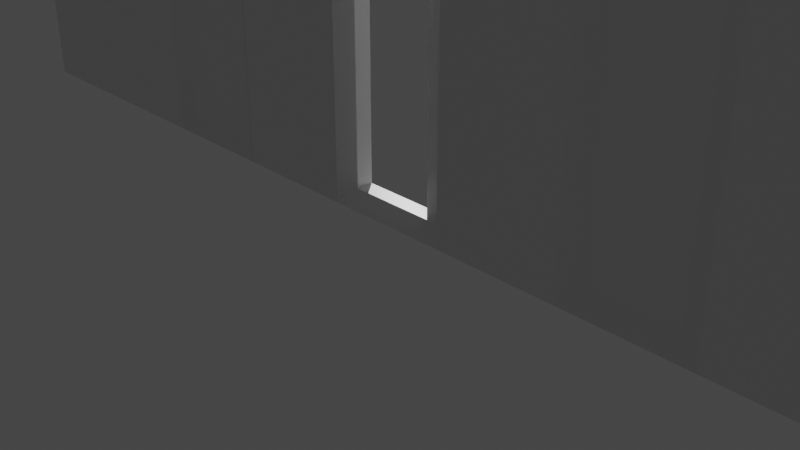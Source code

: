 # Source: Test.blend  (saved by Blender 2.81.16; exported with 4.5.12 LTS)
import bpy
from mathutils import Matrix  # noqa: F401  (used for matrix-valued properties, if any)

bpy.ops.wm.read_factory_settings(use_empty=True)
scene = bpy.context.scene
scene.name = 'Scene'

# ---- collections
col_collection = bpy.data.collections.new('Collection'); scene.collection.children.link(col_collection)

# ---- materials (node trees are filled in below, after node groups)
mat_material = bpy.data.materials.new('Material')
mat_material.alpha_threshold = 0.0
mat_material.use_transparent_shadow = False
mat_material.line_color = (0.0, 0.0, 0.0, 1.0)

# ---- material node trees
mat_material.use_nodes = True; mat_material.node_tree.nodes.clear()
_N = mat_material.node_tree.nodes; _L = mat_material.node_tree.links
n0 = _N.new('ShaderNodeOutputMaterial'); n0.name = 'Material Output'; n0.location = (300, 300)
n1 = _N.new('ShaderNodeBsdfPrincipled'); n1.name = 'Principled BSDF'; n1.location = (10, 300)
n1.distribution = 'GGX'
n1.subsurface_method = 'BURLEY'
n1.inputs[2].default_value = 0.4
n1.inputs[3].default_value = 1.45
n1.inputs[27].default_value = (0.0, 0.0, 0.0, 1.0)
n1.inputs[28].default_value = 1.0
_L.new(n1.outputs[0], n0.inputs[0])
n0.is_active_output = True

# ---- world
world_world = bpy.data.worlds.new('World'); scene.world = world_world
world_world.use_nodes = True; world_world.node_tree.nodes.clear()
_N = world_world.node_tree.nodes; _L = world_world.node_tree.links
n0 = _N.new('ShaderNodeOutputWorld'); n0.name = 'World Output'; n0.location = (300, 300)
n1 = _N.new('ShaderNodeBackground'); n1.name = 'Background'; n1.location = (10, 300)
n1.inputs[0].default_value = (0.05088, 0.05088, 0.05088, 1.0)
_L.new(n1.outputs[0], n0.inputs[0])
n0.is_active_output = True
world_world.color = (0.05088, 0.05088, 0.05088)
world_world.use_sun_shadow = False
world_world.sun_shadow_jitter_overblur = 0.0

# ---- cameras
cam_camera = bpy.data.cameras.new('Camera')
cam_camera.clip_end = 100.0
cam_camera.ortho_scale = 7.314

# ---- lights
light_light = bpy.data.lights.new('Light', 'POINT')
light_light.transmission_factor = 0.0
light_light.energy = 1000.0
light_light.shadow_soft_size = 0.1
light_light.shadow_maximum_resolution = 0.006
light_light.use_absolute_resolution = True

# ---- meshes
me_cube = bpy.data.meshes.new('Cube')
me_cube.from_pydata([(1.0, 1.0, 1.0), (1.0, 1.0, -1.0), (1.0, -1.0, 1.0), (1.0, -1.0, -1.0), (-1.0, 1.0, 1.0), (-1.0, 1.0, -1.0), (-1.0, -1.0, 1.0), (-1.0, -1.0, -1.0), (0.7778, 1.0, -1.0), (0.5556, 1.0, -1.0), (0.3333, 1.0, -1.0), (0.07734, 0.4276, -0.9662), (-0.07734, 0.4276, -0.9662), (-0.3685, 0.4276, -0.9648), (-0.5204, 0.4276, -0.9648), (-0.7778, 1.0, -1.0), (0.7778, -1.0, 1.0), (0.5556, -1.0, 1.0), (0.3333, -1.0, 1.0), (0.1111, -1.0, 1.0), (-0.1111, -1.0, 1.0), (-0.3333, -1.0, 1.0), (-0.5556, -1.0, 1.0), (-0.7778, -1.0, 1.0), (-0.7778, -1.0, -1.0), (-0.5204, -0.4015, -0.9648), (-0.3685, -0.4015, -0.9648), (-0.07734, -0.5376, -0.9662), (0.07734, -0.5376, -0.9662), (0.357, -0.6, -0.9763), (0.5319, -0.6, -0.9763), (0.7778, -1.0, -1.0), (-0.7778, 1.0, 1.0), (-0.5556, 1.0, 1.0), (-0.3333, 1.0, 1.0), (-0.1111, 1.0, 1.0), (0.1111, 1.0, 1.0), (0.3333, 1.0, 1.0), (0.5556, 1.0, 1.0), (0.7778, 1.0, 1.0), (1.0, 1.0, 0.2816), (-1.0, -1.0, 0.2816), (1.0, -1.0, 0.2816), (-1.0, 1.0, 0.2816), (-0.7778, 1.0, 0.2816), (-0.5204, 0.4276, 0.2464), (-0.3685, 0.4276, 0.2464), (-0.07734, 0.4276, 0.2478), (0.07734, 0.4276, 0.2478), (0.3333, 1.0, 0.2816), (0.5556, 1.0, 0.2816), (0.7778, 1.0, 0.2816), (0.7778, -1.0, 0.2816), (0.5319, -0.6, 0.2579), (0.357, -0.6, 0.2579), (0.07734, -0.5376, 0.2478), (-0.07734, -0.5376, 0.2478), (-0.3685, -0.4015, 0.2464), (-0.5204, -0.4015, 0.2464), (-0.7778, -1.0, 0.2816), (-1.49e-08, 0.4276, -0.9662), (-1.49e-08, -1.0, 1.0), (1.49e-08, -0.5376, -0.9662), (1.49e-08, 1.0, 1.0), (-7.451e-09, -0.5376, 0.3328), (7.451e-09, 0.4276, 0.3328), (-0.4444, 0.4276, -0.9648), (-0.4444, -1.0, 1.0), (-0.4444, -0.4015, -0.9648), (-0.4444, 1.0, 1.0), (-0.4444, -0.4015, 0.3245), (-0.4444, 0.4276, 0.3245), (0.4444, 1.0, -1.0), (0.4444, -1.0, 1.0), (0.4444, -0.6, -0.9763), (0.4444, 1.0, 1.0), (0.4444, -0.6, 0.3326), (0.4444, 1.0, 0.2816), (0.4444, -1.0, -1.0), (0.5556, -1.0, -1.0), (0.5556, -1.0, 0.2816), (0.3333, -1.0, 0.2816), (0.3333, -1.0, -1.0), (0.4444, -1.0, 0.3805), (0.4444, -1.0, -1.0), (0.5556, -1.0, -1.0), (0.3333, -1.0, -1.0), (0.4444, -0.6, -0.9763), (0.5319, -0.6, -0.9763), (0.357, -0.6, -0.9763), (-1.49e-08, 1.0, -1.0), (-0.1111, 1.0, -1.0), (1.49e-08, -1.0, -1.0), (0.1111, -1.0, -1.0), (-0.1111, 1.0, 0.2589), (0.1111, 1.0, 0.2589), (0.1111, 1.0, -1.0), (0.1111, -1.0, 0.2589), (-0.1111, -1.0, 0.2589), (-0.1111, -1.0, -1.0), (-7.451e-09, -1.0, 0.3791), (7.451e-09, 1.0, 0.3791), (-0.4444, 1.0, -1.0), (-0.5556, 1.0, -1.0), (-0.4444, -1.0, -1.0), (-0.3333, -1.0, -1.0), (-0.5556, 1.0, 0.2575), (-0.3333, 1.0, 0.2575), (-0.3333, 1.0, -1.0), (-0.3333, -1.0, 0.2575), (-0.5556, -1.0, 0.2575), (-0.5556, -1.0, -1.0), (-0.4444, -1.0, 0.3748), (-0.4444, 1.0, 0.3748)], [], [(32, 4, 6, 23), (59, 23, 6, 41), (41, 6, 4, 43), (8, 1, 3, 31), (40, 0, 2, 42), (51, 39, 0, 40), (43, 4, 32, 44), (44, 32, 33, 106), (113, 69, 34, 107), (107, 34, 35, 94), (101, 63, 36, 95), (95, 36, 37, 49), (77, 75, 38, 50), (50, 38, 39, 51), (5, 15, 24, 7), (15, 103, 111, 24), (102, 108, 105, 104), (108, 91, 99, 105), (90, 96, 93, 92), (96, 10, 82, 93), (72, 9, 79, 78), (9, 8, 31, 79), (42, 2, 16, 52), (52, 16, 17, 80), (83, 73, 18, 81), (81, 18, 19, 97), (100, 61, 20, 98), (98, 20, 21, 109), (112, 67, 22, 110), (110, 22, 23, 59), (0, 39, 16, 2), (39, 38, 17, 16), (75, 37, 18, 73), (37, 36, 19, 18), (63, 35, 20, 61), (35, 34, 21, 20), (69, 33, 22, 67), (33, 32, 23, 22), (111, 110, 59, 24), (68, 70, 58, 25), (99, 98, 109, 105), (82, 81, 97, 93), (74, 76, 54, 29), (31, 52, 80, 79), (3, 42, 52, 31), (9, 50, 51, 8), (72, 77, 50, 9), (96, 95, 49, 10), (108, 107, 94, 91), (66, 71, 46, 13), (15, 44, 106, 103), (5, 43, 44, 15), (8, 51, 40, 1), (1, 40, 42, 3), (7, 41, 43, 5), (24, 59, 41, 7), (27, 12, 47, 56), (36, 63, 61, 19), (97, 19, 61, 100), (91, 90, 92, 99), (94, 35, 63, 101), (14, 45, 71, 66), (26, 57, 70, 68), (34, 69, 67, 21), (109, 21, 67, 112), (103, 102, 104, 111), (106, 33, 69, 113), (10, 49, 77, 72), (30, 53, 76, 74), (38, 75, 73, 17), (80, 17, 73, 83), (10, 72, 78, 82), (49, 37, 75, 77), (30, 74, 87, 88), (53, 30, 79, 80), (29, 54, 81, 82), (54, 76, 83, 81), (74, 29, 89, 87), (76, 53, 80, 83), (88, 87, 84, 85), (87, 89, 86, 84), (29, 82, 86, 89), (78, 79, 85, 84), (82, 78, 84, 86), (79, 30, 88, 85), (12, 60, 90, 91), (28, 62, 92, 93), (47, 12, 91, 94), (11, 48, 95, 96), (55, 28, 93, 97), (27, 56, 98, 99), (56, 64, 100, 98), (48, 65, 101, 95), (60, 11, 96, 90), (62, 27, 99, 92), (64, 55, 97, 100), (65, 47, 94, 101), (11, 28, 55, 48), (47, 65, 64, 56), (27, 28, 11, 12), (65, 48, 55, 64), (14, 66, 102, 103), (26, 68, 104, 105), (45, 14, 103, 106), (13, 46, 107, 108), (57, 26, 105, 109), (25, 58, 110, 111), (58, 70, 112, 110), (46, 71, 113, 107), (66, 13, 108, 102), (68, 25, 111, 104), (70, 57, 109, 112), (71, 45, 106, 113)])
_uv = me_cube.uv_layers.new(name='UVMap')
_uv.uv.foreach_set('vector', [0.8472, 0.5, 0.875, 0.5, 0.875, 0.75, 0.8472, 0.75, 0.5352, 0.9722, 0.625, 0.9722, 0.625, 1.0, 0.5352, 1.0, 0.5352, 0.0, 0.625, 0.0, 0.625, 0.25, 0.5352, 0.25, 0.3472, 0.5, 0.375, 0.5, 0.375, 0.75, 0.3472, 0.75, 0.5352, 0.5, 0.625, 0.5, 0.625, 0.75, 0.5352, 0.75, 0.5352, 0.4722, 0.625, 0.4722, 0.625, 0.5, 0.5352, 0.5, 0.5352, 0.25, 0.625, 0.25, 0.625, 0.2778, 0.5352, 0.2778, 0.5352, 0.2778, 0.625, 0.2778, 0.625, 0.3056, 0.5352, 0.3056, 0.5352, 0.3194, 0.625, 0.3194, 0.625, 0.3333, 0.5352, 0.3333, 0.5352, 0.3333, 0.625, 0.3333, 0.625, 0.3611, 0.5352, 0.3611, 0.5352, 0.375, 0.625, 0.375, 0.625, 0.3889, 0.5352, 0.3889, 0.5352, 0.3889, 0.625, 0.3889, 0.625, 0.4167, 0.5352, 0.4167, 0.5352, 0.4306, 0.625, 0.4306, 0.625, 0.4444, 0.5352, 0.4444, 0.5352, 0.4444, 0.625, 0.4444, 0.625, 0.4722, 0.5352, 0.4722, 0.125, 0.5, 0.1528, 0.5, 0.1528, 0.75, 0.125, 0.75, 0.1528, 0.5, 0.1806, 0.5, 0.1806, 0.75, 0.1528, 0.75, 0.1944, 0.5, 0.2083, 0.5, 0.2083, 0.75, 0.1944, 0.75, 0.2083, 0.5, 0.2361, 0.5, 0.2361, 0.75, 0.2083, 0.75, 0.25, 0.5, 0.2639, 0.5, 0.2639, 0.75, 0.25, 0.75, 0.2639, 0.5, 0.2917, 0.5, 0.2917, 0.75, 0.2639, 0.75, 0.3056, 0.5, 0.3194, 0.5, 0.3194, 0.75, 0.3056, 0.75, 0.3194, 0.5, 0.3472, 0.5, 0.3472, 0.75, 0.3194, 0.75, 0.5352, 0.75, 0.625, 0.75, 0.625, 0.7778, 0.5352, 0.7778, 0.5352, 0.7778, 0.625, 0.7778, 0.625, 0.8056, 0.5352, 0.8056, 0.5352, 0.8194, 0.625, 0.8194, 0.625, 0.8333, 0.5352, 0.8333, 0.5352, 0.8333, 0.625, 0.8333, 0.625, 0.8611, 0.5352, 0.8611, 0.5352, 0.875, 0.625, 0.875, 0.625, 0.8889, 0.5352, 0.8889, 0.5352, 0.8889, 0.625, 0.8889, 0.625, 0.9167, 0.5352, 0.9167, 0.5352, 0.9306, 0.625, 0.9306, 0.625, 0.9444, 0.5352, 0.9444, 0.5352, 0.9444, 0.625, 0.9444, 0.625, 0.9722, 0.5352, 0.9722, 0.625, 0.5, 0.6528, 0.5, 0.6528, 0.75, 0.625, 0.75, 0.6528, 0.5, 0.6806, 0.5, 0.6806, 0.75, 0.6528, 0.75, 0.6944, 0.5, 0.7083, 0.5, 0.7083, 0.75, 0.6944, 0.75, 0.7083, 0.5, 0.7361, 0.5, 0.7361, 0.75, 0.7083, 0.75, 0.75, 0.5, 0.7639, 0.5, 0.7639, 0.75, 0.75, 0.75, 0.7639, 0.5, 0.7917, 0.5, 0.7917, 0.75, 0.7639, 0.75, 0.8056, 0.5, 0.8194, 0.5, 0.8194, 0.75, 0.8056, 0.75, 0.8194, 0.5, 0.8472, 0.5, 0.8472, 0.75, 0.8194, 0.75, 0.375, 0.9444, 0.5352, 0.9444, 0.5352, 0.9722, 0.375, 0.9722, 0.3794, 0.9306, 0.5308, 0.9306, 0.5308, 0.94, 0.3794, 0.94, 0.375, 0.8889, 0.5352, 0.8889, 0.5352, 0.9167, 0.375, 0.9167, 0.375, 0.8333, 0.5352, 0.8333, 0.5352, 0.8611, 0.375, 0.8611, 0.378, 0.8194, 0.5322, 0.8194, 0.5322, 0.8304, 0.378, 0.8304, 0.375, 0.7778, 0.5352, 0.7778, 0.5352, 0.8056, 0.375, 0.8056, 0.375, 0.75, 0.5352, 0.75, 0.5352, 0.7778, 0.375, 0.7778, 0.375, 0.4444, 0.5352, 0.4444, 0.5352, 0.4722, 0.375, 0.4722, 0.375, 0.4306, 0.5352, 0.4306, 0.5352, 0.4444, 0.375, 0.4444, 0.375, 0.3889, 0.5352, 0.3889, 0.5352, 0.4167, 0.375, 0.4167, 0.375, 0.3333, 0.5352, 0.3333, 0.5352, 0.3611, 0.375, 0.3611, 0.3794, 0.3194, 0.5308, 0.3194, 0.5308, 0.3289, 0.3794, 0.3289, 0.375, 0.2778, 0.5352, 0.2778, 0.5352, 0.3056, 0.375, 0.3056, 0.375, 0.25, 0.5352, 0.25, 0.5352, 0.2778, 0.375, 0.2778, 0.375, 0.4722, 0.5352, 0.4722, 0.5352, 0.5, 0.375, 0.5, 0.375, 0.5, 0.5352, 0.5, 0.5352, 0.75, 0.375, 0.75, 0.375, 0.0, 0.5352, 0.0, 0.5352, 0.25, 0.375, 0.25, 0.375, 0.9722, 0.5352, 0.9722, 0.5352, 1.0, 0.375, 1.0, 0.3792, 0.8847, 0.3792, 0.3653, 0.531, 0.3653, 0.531, 0.8847, 0.7361, 0.5, 0.75, 0.5, 0.75, 0.75, 0.7361, 0.75, 0.5352, 0.8611, 0.625, 0.8611, 0.625, 0.875, 0.5352, 0.875, 0.2361, 0.5, 0.25, 0.5, 0.25, 0.75, 0.2361, 0.75, 0.5352, 0.3611, 0.625, 0.3611, 0.625, 0.375, 0.5352, 0.375, 0.3794, 0.31, 0.5308, 0.31, 0.5308, 0.3194, 0.3794, 0.3194, 0.3794, 0.9211, 0.5308, 0.9211, 0.5308, 0.9306, 0.3794, 0.9306, 0.7917, 0.5, 0.8056, 0.5, 0.8056, 0.75, 0.7917, 0.75, 0.5352, 0.9167, 0.625, 0.9167, 0.625, 0.9306, 0.5352, 0.9306, 0.1806, 0.5, 0.1944, 0.5, 0.1944, 0.75, 0.1806, 0.75, 0.5352, 0.3056, 0.625, 0.3056, 0.625, 0.3194, 0.5352, 0.3194, 0.375, 0.4167, 0.5352, 0.4167, 0.5352, 0.4306, 0.375, 0.4306, 0.378, 0.8085, 0.5322, 0.8085, 0.5322, 0.8194, 0.378, 0.8194, 0.6806, 0.5, 0.6944, 0.5, 0.6944, 0.75, 0.6806, 0.75, 0.5352, 0.8056, 0.625, 0.8056, 0.625, 0.8194, 0.5352, 0.8194, 0.2917, 0.5, 0.3056, 0.5, 0.3056, 0.75, 0.2917, 0.75, 0.5352, 0.4167, 0.625, 0.4167, 0.625, 0.4306, 0.5352, 0.4306, 0.378, 0.8085, 0.378, 0.8194, 0.378, 0.8194, 0.378, 0.8085, 0.5322, 0.8085, 0.378, 0.8085, 0.375, 0.8056, 0.5352, 0.8056, 0.378, 0.8304, 0.5322, 0.8304, 0.5352, 0.8333, 0.375, 0.8333, 0.5322, 0.8304, 0.5322, 0.8194, 0.5352, 0.8194, 0.5352, 0.8333, 0.378, 0.8194, 0.378, 0.8304, 0.378, 0.8304, 0.378, 0.8194, 0.5322, 0.8194, 0.5322, 0.8085, 0.5352, 0.8056, 0.5352, 0.8194, 0.378, 0.8085, 0.378, 0.8194, 0.375, 0.8194, 0.375, 0.8056, 0.378, 0.8194, 0.378, 0.8304, 0.375, 0.8333, 0.375, 0.8194, 0.378, 0.8304, 0.375, 0.8333, 0.375, 0.8333, 0.378, 0.8304, 0.3056, 0.75, 0.3194, 0.75, 0.3194, 0.75, 0.3056, 0.75, 0.2917, 0.75, 0.3056, 0.75, 0.3056, 0.75, 0.2917, 0.75, 0.375, 0.8056, 0.378, 0.8085, 0.378, 0.8085, 0.375, 0.8056, 0.3792, 0.3653, 0.3792, 0.375, 0.375, 0.375, 0.375, 0.3611, 0.3792, 0.8653, 0.3792, 0.875, 0.375, 0.875, 0.375, 0.8611, 0.531, 0.3653, 0.3792, 0.3653, 0.375, 0.3611, 0.5352, 0.3611, 0.3792, 0.3847, 0.531, 0.3847, 0.5352, 0.3889, 0.375, 0.3889, 0.531, 0.8653, 0.3792, 0.8653, 0.375, 0.8611, 0.5352, 0.8611, 0.3792, 0.8847, 0.531, 0.8847, 0.5352, 0.8889, 0.375, 0.8889, 0.531, 0.8847, 0.531, 0.875, 0.5352, 0.875, 0.5352, 0.8889, 0.531, 0.3847, 0.531, 0.375, 0.5352, 0.375, 0.5352, 0.3889, 0.3792, 0.375, 0.3792, 0.3847, 0.375, 0.3889, 0.375, 0.375, 0.3792, 0.875, 0.3792, 0.8847, 0.375, 0.8889, 0.375, 0.875, 0.531, 0.875, 0.531, 0.8653, 0.5352, 0.8611, 0.5352, 0.875, 0.531, 0.375, 0.531, 0.3653, 0.5352, 0.3611, 0.5352, 0.375, 0.3792, 0.3847, 0.3792, 0.8653, 0.531, 0.8653, 0.531, 0.3847, 0.531, 0.3653, 0.531, 0.375, 0.531, 0.875, 0.531, 0.8847, 0.3792, 0.8847, 0.3792, 0.8653, 0.3792, 0.3847, 0.3792, 0.3653, 0.531, 0.375, 0.531, 0.3847, 0.531, 0.8653, 0.531, 0.875, 0.3794, 0.31, 0.3794, 0.3194, 0.375, 0.3194, 0.375, 0.3056, 0.3794, 0.9211, 0.3794, 0.9306, 0.375, 0.9306, 0.375, 0.9167, 0.5308, 0.31, 0.3794, 0.31, 0.375, 0.3056, 0.5352, 0.3056, 0.3794, 0.3289, 0.5308, 0.3289, 0.5352, 0.3333, 0.375, 0.3333, 0.5308, 0.9211, 0.3794, 0.9211, 0.375, 0.9167, 0.5352, 0.9167, 0.3794, 0.94, 0.5308, 0.94, 0.5352, 0.9444, 0.375, 0.9444, 0.5308, 0.94, 0.5308, 0.9306, 0.5352, 0.9306, 0.5352, 0.9444, 0.5308, 0.3289, 0.5308, 0.3194, 0.5352, 0.3194, 0.5352, 0.3333, 0.3794, 0.3194, 0.3794, 0.3289, 0.375, 0.3333, 0.375, 0.3194, 0.3794, 0.9306, 0.3794, 0.94, 0.375, 0.9444, 0.375, 0.9306, 0.5308, 0.9306, 0.5308, 0.9211, 0.5352, 0.9167, 0.5352, 0.9306, 0.5308, 0.3194, 0.5308, 0.31, 0.5352, 0.3056, 0.5352, 0.3194])
me_cube.materials.append(mat_material)
me_cube.use_remesh_preserve_volume = False
me_cube.use_remesh_preserve_attributes = False
me_cube.use_mirror_vertex_groups = False
me_cube.update()

# ---- objects
ob_cube = bpy.data.objects.new('Cube', me_cube)
ob_light = bpy.data.objects.new('Light', light_light)
ob_camera = bpy.data.objects.new('Camera', cam_camera)

# ---- transforms, parenting, visibility, modifiers, constraints
ob_cube.location = (0.0, 0.0, 6.0)
ob_cube.scale = (-6.542, 0.201, 6.0)
ob_cube.lock_rotations_4d = False
ob_cube.empty_display_type = 'ARROWS'
ob_cube.lineart.crease_threshold = 0.0
ob_light.location = (-2.761, 2.769, 3.17)
ob_light.rotation_euler = (0.6503, 0.05522, 1.866)
ob_light.lock_rotations_4d = False
ob_light.empty_display_type = 'ARROWS'
ob_light.color = (0.0, 0.0, 0.0, 0.0)
ob_light.lineart.crease_threshold = 0.0
ob_camera.location = (7.359, -6.926, 4.958)
ob_camera.rotation_euler = (1.109, 0.0, 0.8149)
ob_camera.lock_rotations_4d = False
ob_camera.empty_display_type = 'ARROWS'
ob_camera.color = (0.0, 0.0, 0.0, 0.0)
ob_camera.display_type = 'WIRE'
ob_camera.lineart.crease_threshold = 0.0

# ---- collection membership
col_collection.objects.link(ob_cube)
col_collection.objects.link(ob_light)
col_collection.objects.link(ob_camera)

# ---- scene / render settings (as saved in the file)
scene.camera = ob_camera
scene.frame_start = 1; scene.frame_end = 250; scene.frame_set(1)
scene.render.engine = 'BLENDER_EEVEE_NEXT'
scene.cycles.use_denoising = False
scene.cycles.samples = 128
scene.cycles.sampling_pattern = 'TABULATED_SOBOL'
scene.cycles.use_adaptive_sampling = False
scene.cycles.use_light_tree = False
scene.view_settings.view_transform = 'Filmic'
bpy.context.view_layer.update()
